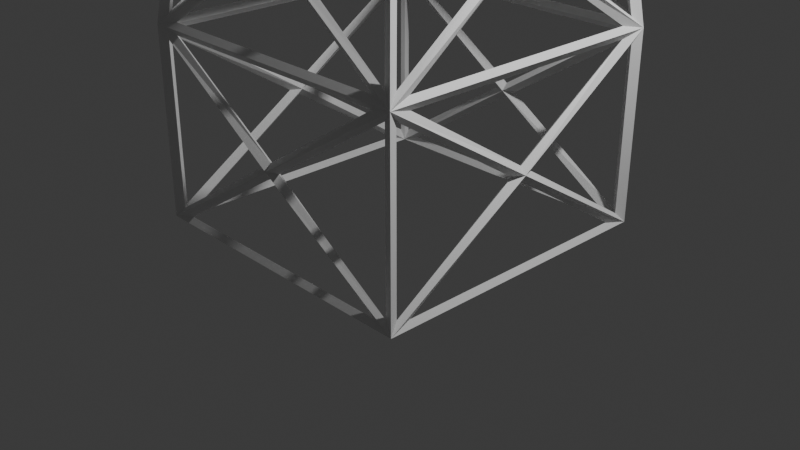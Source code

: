 # Source: powerLineTower001.blend  (saved by Blender 4.5.92; exported with 4.5.12 LTS)
import bpy
from mathutils import Matrix  # noqa: F401  (used for matrix-valued properties, if any)

bpy.ops.wm.read_factory_settings(use_empty=True)
scene = bpy.context.scene
scene.name = 'Scene'

# ---- collections
col_collection = bpy.data.collections.new('Collection'); scene.collection.children.link(col_collection)

# ---- materials (node trees are filled in below, after node groups)
mat_material_001 = bpy.data.materials.new('Material.001')
mat_material_001.alpha_threshold = 0.0
mat_material_001.roughness = 0.5
mat_material_001.line_color = (0.0, 0.0, 0.0, 1.0)

# ---- material node trees
mat_material_001.use_nodes = True; mat_material_001.node_tree.nodes.clear()
_N = mat_material_001.node_tree.nodes; _L = mat_material_001.node_tree.links
n0 = _N.new('ShaderNodeOutputMaterial'); n0.name = 'Material Output'; n0.location = (200, 100)
n1 = _N.new('ShaderNodeBsdfPrincipled'); n1.name = 'Principled BSDF'; n1.location = (-200, 100)
n1.inputs[3].default_value = 1.45
_L.new(n1.outputs[0], n0.inputs[0])
n0.is_active_output = True

# ---- world
world_world = bpy.data.worlds.new('World'); scene.world = world_world
world_world.use_nodes = True; world_world.node_tree.nodes.clear()
_N = world_world.node_tree.nodes; _L = world_world.node_tree.links
n0 = _N.new('ShaderNodeOutputWorld'); n0.name = 'World Output'; n0.location = (200, 100)
n1 = _N.new('ShaderNodeBackground'); n1.name = 'Background'; n1.location = (-200, 100)
n1.inputs[0].default_value = (0.05088, 0.05088, 0.05088, 1.0)
_L.new(n1.outputs[0], n0.inputs[0])
n0.is_active_output = True
world_world.color = (0.05088, 0.05088, 0.05088)
world_world.sun_shadow_jitter_overblur = 0.0

# ---- cameras
cam_camera = bpy.data.cameras.new('Camera')
cam_camera.clip_end = 100.0
cam_camera.ortho_scale = 7.314

# ---- lights
light_light = bpy.data.lights.new('Light', 'POINT')
light_light.energy = 1000.0
light_light.shadow_soft_size = 0.1

# ---- meshes
me_cube_003 = bpy.data.meshes.new('Cube.003')
me_cube_003.from_pydata([(1.0, 1.0, 6.0), (1.3, 1.3, 4.0), (1.0, -1.0, 6.0), (1.3, -1.3, 4.0), (-1.0, 1.0, 6.0), (-1.3, 1.3, 4.0), (-1.0, -1.0, 6.0), (-1.3, -1.3, 4.0), (1.125, 0.0, 5.0), (0.0, -1.125, 5.0), (-1.125, 0.0, 5.0), (0.0, 1.125, 5.0), (1.0, 1.0, 8.0), (1.0, -1.0, 8.0), (-1.0, 1.0, 8.0), (-1.0, -1.0, 8.0), (1.0, 0.0, 7.0), (0.0, -1.0, 7.0), (-1.0, 0.0, 7.0), (0.0, 1.0, 7.0), (1.0, 1.0, 10.0), (1.0, -1.0, 10.0), (-1.0, 1.0, 10.0), (-1.0, -1.0, 10.0), (1.0, 0.0, 9.0), (0.0, -1.0, 9.0), (-1.0, 0.0, 9.0), (0.0, 1.0, 9.0), (1.0, 1.0, 12.0), (1.0, -1.0, 12.0), (-1.0, 1.0, 12.0), (-1.0, -1.0, 12.0), (1.0, 0.0, 11.0), (0.0, -1.0, 11.0), (-1.0, 0.0, 11.0), (0.0, 1.0, 11.0), (1.0, 3.0, 16.0), (1.0, 5.0, 15.0), (1.0, 3.0, 14.0), (1.0, 5.0, 14.0), (1.0, 1.0, 14.0), (1.0, -1.0, 14.0), (-1.0, 1.0, 14.0), (-1.0, -1.0, 14.0), (1.0, 0.0, 13.0), (0.0, -1.0, 13.0), (-1.0, 0.0, 13.0), (0.0, 1.0, 13.0), (-1.0, 3.0, 16.0), (-1.0, 5.0, 15.0), (-1.0, 3.0, 14.0), (-1.0, 5.0, 14.0), (1.0, 4.0, 15.0), (0.0, 4.0, 14.0), (-1.0, 4.0, 15.0), (0.0, 4.0, 15.5), (1.0, 1.0, 16.0), (-1.0, 1.0, 16.0), (1.0, 2.0, 15.0), (0.0, 2.0, 14.0), (-1.0, 2.0, 15.0), (0.0, 2.0, 16.0), (1.0, -1.0, 16.0), (-1.0, -1.0, 16.0), (1.0, 0.0, 15.0), (0.0, 0.0, 14.0), (-1.0, 0.0, 15.0), (0.0, 0.0, 16.0), (1.0, -3.0, 16.0), (1.0, -3.0, 14.0), (-1.0, -3.0, 16.0), (-1.0, -3.0, 14.0), (1.0, -2.0, 15.0), (0.0, -2.0, 14.0), (-1.0, -2.0, 15.0), (0.0, -2.0, 16.0), (1.0, -5.0, 15.0), (1.0, -5.0, 14.0), (-1.0, -5.0, 15.0), (-1.0, -5.0, 14.0), (1.0, -4.0, 15.0), (0.0, -4.0, 14.0), (-1.0, -4.0, 15.0), (0.0, -4.0, 15.5), (1.56, 1.56, 2.0), (1.56, 1.56, 0.0), (1.56, -1.56, 2.0), (1.56, -1.56, 0.0), (-1.56, 1.56, 2.0), (-1.56, 1.56, 0.0), (-1.56, -1.56, 2.0), (-1.56, -1.56, 0.0), (1.56, 0.0, 1.0), (0.0, -1.56, 1.0), (-1.56, 0.0, 1.0), (0.0, 1.56, 1.0), (1.43, 0.0, 3.0), (0.0, -1.43, 3.0), (-1.43, 0.0, 3.0), (0.0, 1.43, 3.0), (0.0, 0.0, 6.0)], [(28, 31), (29, 30), (13, 14), (12, 15)], [(7, 10, 5), (5, 11, 1), (3, 1, 8), (7, 3, 9), (9, 2, 6), (2, 3, 8), (3, 2, 9), (8, 0, 2), (4, 0, 11), (6, 4, 10), (5, 10, 4), (6, 7, 9), (6, 10, 7), (1, 0, 8), (1, 11, 0), (5, 4, 11), (6, 18, 4), (4, 19, 0), (2, 0, 16), (6, 2, 17), (17, 13, 15), (13, 2, 16), (2, 13, 17), (16, 12, 13), (14, 12, 19), (15, 14, 18), (15, 13, 12, 14), (4, 18, 14), (15, 6, 17), (15, 18, 6), (0, 12, 16), (0, 19, 12), (4, 14, 19), (15, 26, 14), (14, 27, 12), (13, 12, 24), (15, 13, 25), (25, 21, 23), (21, 13, 24), (13, 21, 25), (24, 20, 21), (22, 20, 27), (23, 22, 26), (23, 21, 20, 22), (14, 26, 22), (23, 15, 25), (23, 26, 15), (12, 20, 24), (12, 27, 20), (14, 22, 27), (23, 34, 22), (22, 35, 20), (21, 20, 32), (23, 21, 33), (33, 29, 31), (29, 21, 32), (21, 29, 33), (32, 28, 29), (30, 28, 35), (31, 30, 34), (31, 29, 28, 30), (22, 34, 30), (31, 23, 33), (31, 34, 23), (20, 28, 32), (20, 35, 28), (22, 30, 35), (51, 54, 49), (31, 46, 30), (30, 47, 28), (29, 28, 44), (31, 29, 45), (45, 41, 43), (41, 29, 44), (29, 41, 45), (44, 40, 41), (42, 40, 47), (43, 42, 46), (43, 41, 40, 42), (30, 46, 42), (43, 31, 45), (43, 46, 31), (28, 40, 44), (28, 47, 40), (30, 42, 47), (49, 55, 37), (39, 37, 52), (51, 39, 53), (51, 49, 37, 39), (53, 38, 50), (38, 39, 52), (39, 38, 53), (52, 36, 38), (48, 36, 55), (50, 48, 54), (50, 38, 36, 48), (49, 54, 48), (50, 51, 53), (50, 54, 51), (37, 36, 52), (37, 55, 36), (49, 48, 55), (50, 60, 48), (48, 61, 36), (38, 36, 58), (50, 38, 59), (59, 40, 42), (40, 38, 58), (38, 40, 59), (58, 56, 40), (57, 56, 61), (42, 57, 60), (42, 40, 56, 57), (48, 60, 57), (42, 50, 59), (42, 60, 50), (36, 56, 58), (36, 61, 56), (48, 57, 61), (42, 66, 57), (57, 67, 56), (40, 56, 64), (42, 40, 65), (65, 41, 43), (41, 40, 64), (40, 41, 65), (64, 62, 41), (63, 62, 67), (43, 63, 66), (43, 41, 62, 63), (57, 66, 63), (43, 42, 65), (43, 66, 42), (56, 62, 64), (56, 67, 62), (57, 63, 67), (43, 74, 63), (63, 75, 62), (41, 62, 72), (43, 41, 73), (73, 69, 71), (69, 41, 72), (41, 69, 73), (72, 68, 69), (70, 68, 75), (71, 70, 74), (71, 69, 68, 70), (63, 74, 70), (71, 43, 73), (71, 74, 43), (62, 68, 72), (62, 75, 68), (63, 70, 75), (71, 82, 70), (70, 83, 68), (69, 68, 80), (71, 69, 81), (81, 77, 79), (77, 69, 80), (69, 77, 81), (80, 76, 77), (78, 76, 83), (79, 78, 82), (79, 77, 76, 78), (70, 82, 78), (79, 71, 81), (79, 82, 71), (68, 76, 80), (68, 83, 76), (70, 78, 83), (91, 94, 89), (89, 95, 85), (87, 85, 92), (91, 87, 93), (100, 6, 4), (93, 86, 90), (86, 87, 92), (87, 86, 93), (92, 84, 86), (88, 84, 95), (90, 88, 94), (100, 4, 0), (89, 94, 88), (90, 91, 93), (90, 94, 91), (85, 84, 92), (85, 95, 84), (89, 88, 95), (90, 98, 88), (88, 99, 84), (86, 84, 96), (90, 86, 97), (97, 3, 7), (3, 86, 96), (86, 3, 97), (96, 1, 3), (5, 1, 99), (7, 5, 98), (88, 98, 5), (7, 90, 97), (7, 98, 90), (84, 1, 96), (84, 99, 1), (88, 5, 99), (100, 2, 6), (100, 0, 2)])
_uv = me_cube_003.uv_layers.new(name='UVMap')
_uv.uv.foreach_set('vector', [0.0, 0.0, 0.0, 0.0, 0.0, 0.0, 0.0, 0.0, 0.0, 0.0, 0.0, 0.0, 0.0, 0.0, 0.0, 0.0, 0.0, 0.0, 0.0, 0.0, 0.0, 0.0, 0.0, 0.0, 0.0, 0.0, 0.0, 0.0, 0.0, 0.0, 0.0, 0.0, 0.0, 0.0, 0.0, 0.0, 0.0, 0.0, 0.0, 0.0, 0.0, 0.0, 0.0, 0.0, 0.0, 0.0, 0.0, 0.0, 0.0, 0.0, 0.0, 0.0, 0.0, 0.0, 0.0, 0.0, 0.0, 0.0, 0.0, 0.0, 0.0, 0.0, 0.0, 0.0, 0.0, 0.0, 0.0, 0.0, 0.0, 0.0, 0.0, 0.0, 0.0, 0.0, 0.0, 0.0, 0.0, 0.0, 0.0, 0.0, 0.0, 0.0, 0.0, 0.0, 0.0, 0.0, 0.0, 0.0, 0.0, 0.0, 0.0, 0.0, 0.0, 0.0, 0.0, 0.0, 0.0, 0.0, 0.0, 0.0, 0.0, 0.0, 0.0, 0.0, 0.0, 0.0, 0.0, 0.0, 0.0, 0.0, 0.0, 0.0, 0.0, 0.0, 0.0, 0.0, 0.0, 0.0, 0.0, 0.0, 0.0, 0.0, 0.0, 0.0, 0.0, 0.0, 0.0, 0.0, 0.0, 0.0, 0.0, 0.0, 0.0, 0.0, 0.0, 0.0, 0.0, 0.0, 0.0, 0.0, 0.0, 0.0, 0.0, 0.0, 0.0, 0.0, 0.0, 0.0, 0.0, 0.0, 0.0, 0.0, 0.0, 0.0, 0.0, 0.0, 0.0, 0.0, 0.0, 0.0, 0.0, 0.0, 0.0, 0.0, 0.0, 0.0, 0.0, 0.0, 0.0, 0.0, 0.0, 0.0, 0.0, 0.0, 0.0, 0.0, 0.0, 0.0, 0.0, 0.0, 0.0, 0.0, 0.0, 0.0, 0.0, 0.0, 0.0, 0.0, 0.0, 0.0, 0.0, 0.0, 0.0, 0.0, 0.0, 0.0, 0.0, 0.0, 0.0, 0.0, 0.0, 0.0, 0.0, 0.0, 0.0, 0.0, 0.0, 0.0, 0.0, 0.0, 0.0, 0.0, 0.0, 0.0, 0.0, 0.0, 0.0, 0.0, 0.0, 0.0, 0.0, 0.0, 0.0, 0.0, 0.0, 0.0, 0.0, 0.0, 0.0, 0.0, 0.0, 0.0, 0.0, 0.0, 0.0, 0.0, 0.0, 0.0, 0.0, 0.0, 0.0, 0.0, 0.0, 0.0, 0.0, 0.0, 0.0, 0.0, 0.0, 0.0, 0.0, 0.0, 0.0, 0.0, 0.0, 0.0, 0.0, 0.0, 0.0, 0.0, 0.0, 0.0, 0.0, 0.0, 0.0, 0.0, 0.0, 0.0, 0.0, 0.0, 0.0, 0.0, 0.0, 0.0, 0.0, 0.0, 0.0, 0.0, 0.0, 0.0, 0.0, 0.0, 0.0, 0.0, 0.0, 0.0, 0.0, 0.0, 0.0, 0.0, 0.0, 0.0, 0.0, 0.0, 0.0, 0.0, 0.0, 0.0, 0.0, 0.0, 0.0, 0.0, 0.0, 0.0, 0.0, 0.0, 0.0, 0.0, 0.0, 0.0, 0.0, 0.0, 0.0, 0.0, 0.0, 0.0, 0.0, 0.0, 0.0, 0.0, 0.0, 0.0, 0.0, 0.0, 0.0, 0.0, 0.0, 0.0, 0.0, 0.0, 0.0, 0.0, 0.0, 0.0, 0.0, 0.0, 0.0, 0.0, 0.0, 0.0, 0.0, 0.0, 0.0, 0.0, 0.0, 0.0, 0.0, 0.0, 0.0, 0.0, 0.0, 0.0, 0.0, 0.0, 0.0, 0.0, 0.0, 0.0, 0.0, 0.0, 0.0, 0.0, 0.0, 0.0, 0.0, 0.0, 0.0, 0.0, 0.0, 0.0, 0.0, 0.0, 0.0, 0.0, 0.0, 0.0, 0.0, 0.0, 0.0, 0.0, 0.0, 0.0, 0.0, 0.0, 0.0, 0.0, 0.0, 0.0, 0.0, 0.0, 0.0, 0.0, 0.0, 0.0, 0.0, 0.0, 0.0, 0.0, 0.0, 0.0, 0.0, 0.0, 0.0, 0.0, 0.0, 0.0, 0.0, 0.0, 0.0, 0.0, 0.0, 0.0, 0.0, 0.0, 0.0, 0.0, 0.0, 0.0, 0.0, 0.0, 0.0, 0.0, 0.0, 0.0, 0.0, 0.0, 0.0, 0.0, 0.0, 0.0, 0.0, 0.0, 0.0, 0.0, 0.0, 0.0, 0.0, 0.0, 0.0, 0.0, 0.0, 0.0, 0.0, 0.0, 0.0, 0.0, 0.0, 0.0, 0.0, 0.0, 0.0, 0.0, 0.0, 0.0, 0.0, 0.0, 0.0, 0.0, 0.0, 0.0, 0.0, 0.0, 0.0, 0.0, 0.0, 0.0, 0.0, 0.0, 0.0, 0.0, 0.0, 0.0, 0.0, 0.0, 0.0, 0.0, 0.0, 0.0, 0.0, 0.0, 0.0, 0.0, 0.0, 0.0, 0.0, 0.0, 0.0, 0.0, 0.0, 0.0, 0.0, 0.0, 0.0, 0.0, 0.0, 0.0, 0.0, 0.0, 0.0, 0.0, 0.0, 0.0, 0.0, 0.0, 0.0, 0.0, 0.0, 0.0, 0.0, 0.0, 0.0, 0.0, 0.0, 0.0, 0.0, 0.0, 0.0, 0.0, 0.0, 0.0, 0.0, 0.0, 0.0, 0.0, 0.0, 0.0, 0.0, 0.0, 0.0, 0.0, 0.0, 0.0, 0.0, 0.0, 0.0, 0.0, 0.0, 0.0, 0.0, 0.0, 0.0, 0.0, 0.0, 0.0, 0.0, 0.0, 0.0, 0.0, 0.0, 0.0, 0.0, 0.0, 0.0, 0.0, 0.0, 0.0, 0.0, 0.0, 0.0, 0.0, 0.0, 0.0, 0.0, 0.0, 0.0, 0.0, 0.0, 0.0, 0.0, 0.0, 0.0, 0.0, 0.0, 0.0, 0.0, 0.0, 0.0, 0.0, 0.0, 0.0, 0.0, 0.0, 0.0, 0.0, 0.0, 0.0, 0.0, 0.0, 0.0, 0.0, 0.0, 0.0, 0.0, 0.0, 0.0, 0.0, 0.0, 0.0, 0.0, 0.0, 0.0, 0.0, 0.0, 0.0, 0.0, 0.0, 0.0, 0.0, 0.0, 0.0, 0.0, 0.0, 0.0, 0.0, 0.0, 0.0, 0.0, 0.0, 0.0, 0.0, 0.0, 0.0, 0.0, 0.0, 0.0, 0.0, 0.0, 0.0, 0.0, 0.0, 0.0, 0.0, 0.0, 0.0, 0.0, 0.0, 0.0, 0.0, 0.0, 0.0, 0.0, 0.0, 0.0, 0.0, 0.0, 0.0, 0.0, 0.0, 0.0, 0.0, 0.0, 0.0, 0.0, 0.0, 0.0, 0.0, 0.0, 0.0, 0.0, 0.0, 0.0, 0.0, 0.0, 0.0, 0.0, 0.0, 0.0, 0.0, 0.0, 0.0, 0.0, 0.0, 0.0, 0.0, 0.0, 0.0, 0.0, 0.0, 0.0, 0.0, 0.0, 0.0, 0.0, 0.0, 0.0, 0.0, 0.0, 0.0, 0.0, 0.0, 0.0, 0.0, 0.0, 0.0, 0.0, 0.0, 0.0, 0.0, 0.0, 0.0, 0.0, 0.0, 0.0, 0.0, 0.0, 0.0, 0.0, 0.0, 0.0, 0.0, 0.0, 0.0, 0.0, 0.0, 0.0, 0.0, 0.0, 0.0, 0.0, 0.0, 0.0, 0.0, 0.0, 0.0, 0.0, 0.0, 0.0, 0.0, 0.0, 0.0, 0.0, 0.0, 0.0, 0.0, 0.0, 0.0, 0.0, 0.0, 0.0, 0.0, 0.0, 0.0, 0.0, 0.0, 0.0, 0.0, 0.0, 0.0, 0.0, 0.0, 0.0, 0.0, 0.0, 0.0, 0.0, 0.0, 0.0, 0.0, 0.0, 0.0, 0.0, 0.0, 0.0, 0.0, 0.0, 0.0, 0.0, 0.0, 0.0, 0.0, 0.0, 0.0, 0.0, 0.0, 0.0, 0.0, 0.0, 0.0, 0.0, 0.0, 0.0, 0.0, 0.0, 0.0, 0.0, 0.0, 0.0, 0.0, 0.0, 0.0, 0.0, 0.0, 0.0, 0.0, 0.0, 0.0, 0.0, 0.0, 0.0, 0.0, 0.0, 0.0, 0.0, 0.0, 0.0, 0.0, 0.0, 0.0, 0.0, 0.0, 0.0, 0.0, 0.0, 0.0, 0.0, 0.0, 0.0, 0.0, 0.0, 0.0, 0.0, 0.0, 0.0, 0.0, 0.0, 0.0, 0.0, 0.0, 0.0, 0.0, 0.0, 0.0, 0.0, 0.0, 0.0, 0.0, 0.0, 0.0, 0.0, 0.0, 0.0, 0.0, 0.0, 0.0, 0.0, 0.0, 0.0, 0.0, 0.0, 0.0, 0.0, 0.0, 0.0, 0.0, 0.0, 0.0, 0.0, 0.0, 0.0, 0.0, 0.0, 0.0, 0.0, 0.0, 0.0, 0.0, 0.0, 0.0, 0.0, 0.0, 0.0, 0.0, 0.0, 0.0, 0.0, 0.0, 0.0, 0.0, 0.0, 0.0, 0.0, 0.0, 0.0, 0.0, 0.0, 0.0, 0.0, 0.0, 0.0, 0.0, 0.0, 0.0, 0.0, 0.0, 0.0, 0.0, 0.0, 0.0, 0.0, 0.0, 0.0, 0.0, 0.0, 0.0, 0.0, 0.0, 0.0, 0.0, 0.0, 0.0, 0.0, 0.0, 0.0, 0.0, 0.0, 0.0, 0.0, 0.0, 0.0, 0.0, 0.0, 0.0, 0.0, 0.0, 0.0, 0.0, 0.0, 0.0, 0.0, 0.0, 0.0, 0.0, 0.0, 0.0, 0.0, 0.0, 0.0, 0.0, 0.0, 0.0, 0.0, 0.0, 0.0, 0.0, 0.0, 0.0, 0.0, 0.0, 0.0, 0.0, 0.0, 0.0, 0.0, 0.0, 0.0, 0.0, 0.0, 0.0, 0.0, 0.0, 0.0, 0.0, 0.0, 0.0, 0.0, 0.0, 0.0, 0.0, 0.0, 0.0, 0.0, 0.0, 0.0, 0.0, 0.0, 0.0, 0.0, 0.0, 0.0, 0.0, 0.0, 0.0, 0.0, 0.0, 0.0, 0.0, 0.0, 0.0, 0.0, 0.0, 0.0, 0.0, 0.0, 0.0, 0.0, 0.0, 0.0, 0.0, 0.0, 0.0, 0.0, 0.0, 0.0, 0.0, 0.0, 0.0, 0.0, 0.0, 0.0, 0.0, 0.0, 0.0, 0.0, 0.0, 0.0, 0.0, 0.0, 0.0, 0.0, 0.0, 0.0, 0.0, 0.0, 0.0, 0.0, 0.0, 0.0, 0.0, 0.0, 0.0, 0.0, 0.0, 0.0, 0.0, 0.0, 0.0, 0.0, 0.0, 0.0, 0.0, 0.0, 0.0, 0.0, 0.0, 0.0, 0.0, 0.0, 0.0, 0.0, 0.0, 0.0, 0.0, 0.0, 0.0, 0.0, 0.0, 0.0, 0.0, 0.0, 0.0, 0.0, 0.0, 0.0, 0.0, 0.0, 0.0, 0.0, 0.0, 0.0, 0.0, 0.0, 0.0, 0.0, 0.0, 0.0, 0.0, 0.0, 0.0, 0.0, 0.0, 0.0, 0.0, 0.0, 0.0, 0.0, 0.0, 0.0, 0.0, 0.0, 0.0, 0.0, 0.0, 0.0, 0.0, 0.0, 0.0, 0.0, 0.0, 0.0, 0.0, 0.0, 0.0, 0.0, 0.0, 0.0, 0.0, 0.0, 0.0, 0.0, 0.0, 0.0, 0.0, 0.0, 0.0, 0.0, 0.0, 0.0, 0.0, 0.0, 0.0, 0.0, 0.0, 0.0, 0.0, 0.0, 0.0, 0.0, 0.0, 0.0, 0.0, 0.0, 0.0, 0.0, 0.0, 0.0, 0.0, 0.0, 0.0, 0.0, 0.0, 0.0, 0.0, 0.0, 0.0, 0.0, 0.0, 0.0, 0.0, 0.0, 0.0, 0.0, 0.0, 0.0, 0.0, 0.0, 0.0, 0.0, 0.0, 0.0, 0.0, 0.0, 0.0, 0.0, 0.0, 0.0, 0.0, 0.0, 0.0, 0.0, 0.0, 0.0, 0.0, 0.0, 0.0, 0.0, 0.0, 0.0, 0.0, 0.0, 0.0, 0.0, 0.0, 0.0, 0.0, 0.0, 0.0, 0.0, 0.0, 0.0, 0.0, 0.0, 0.0, 0.0, 0.0, 0.0, 0.0, 0.0, 0.0, 0.0, 0.0, 0.0, 0.0, 0.0, 0.0, 0.0, 0.0, 0.0, 0.0, 0.0, 0.0, 0.0, 0.0, 0.0, 0.0, 0.0, 0.0, 0.0, 0.0, 0.0, 0.0, 0.0, 0.0, 0.0, 0.0, 0.0, 0.0, 0.0, 0.0, 0.0, 0.0, 0.0, 0.0, 0.0, 0.0, 0.0, 0.0, 0.0, 0.0, 0.0, 0.0, 0.0, 0.0, 0.0, 0.0, 0.0, 0.0, 0.0, 0.0, 0.0, 0.0, 0.0, 0.0, 0.0, 0.0, 0.0, 0.0])
me_cube_003.materials.append(mat_material_001)
me_cube_003.use_mirror_vertex_groups = False
me_cube_003.update()

# ---- objects
ob_light = bpy.data.objects.new('Light', light_light)
ob_camera = bpy.data.objects.new('Camera', cam_camera)
ob_cube_003 = bpy.data.objects.new('Cube.003', me_cube_003)

# ---- transforms, parenting, visibility, modifiers, constraints
ob_light.location = (4.076, 1.005, 5.904)
ob_light.rotation_euler = (0.6503, 0.05522, 1.866)
ob_light.lock_rotations_4d = False
ob_light.empty_display_type = 'ARROWS'
ob_light.color = (0.0, 0.0, 0.0, 0.0)
ob_light.lineart.crease_threshold = 0.0
ob_camera.location = (7.359, -6.926, 4.958)
ob_camera.rotation_euler = (1.109, 0.0, 0.8149)
ob_camera.lock_rotations_4d = False
ob_camera.empty_display_type = 'ARROWS'
ob_camera.color = (0.0, 0.0, 0.0, 0.0)
ob_camera.display_type = 'WIRE'
ob_camera.lineart.crease_threshold = 0.0
ob_cube_003.location = (0.0, 0.0, 0.0)
ob_cube_003.lock_rotations_4d = False
ob_cube_003.empty_display_type = 'ARROWS'
ob_cube_003.lineart.crease_threshold = 0.0
_m = ob_cube_003.modifiers.new('Wireframe', 'WIREFRAME')
_m.thickness = 0.125

# ---- collection membership
col_collection.objects.link(ob_light)
col_collection.objects.link(ob_camera)
col_collection.objects.link(ob_cube_003)

# ---- scene / render settings (as saved in the file)
scene.camera = ob_camera
scene.frame_start = 1; scene.frame_end = 250; scene.frame_set(1)
scene.render.engine = 'BLENDER_EEVEE_NEXT'
bpy.context.view_layer.update()
